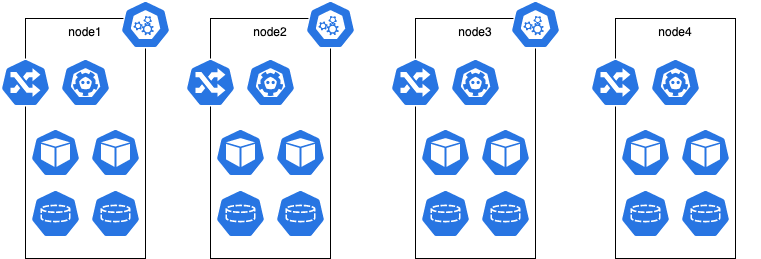

The diagram above was exported from draw.io. Its source (the exported page's mxGraphModel, read from the mxfile embedded in the PNG):
<mxGraphModel dx="2946" dy="1137" grid="1" gridSize="10" guides="1" tooltips="1" connect="1" arrows="1" fold="1" page="1" pageScale="1" pageWidth="850" pageHeight="1100" math="0" shadow="0">
  <root>
    <mxCell id="Rsjo5agCh6tZB0Zg1xWA-0" />
    <mxCell id="Rsjo5agCh6tZB0Zg1xWA-1" parent="Rsjo5agCh6tZB0Zg1xWA-0" />
    <mxCell id="Z68S530O1uNPjQ2LyiVJ-12" value="" style="group" vertex="1" connectable="0" parent="Rsjo5agCh6tZB0Zg1xWA-1">
      <mxGeometry x="30" y="240" width="170" height="258" as="geometry" />
    </mxCell>
    <mxCell id="Z68S530O1uNPjQ2LyiVJ-2" value="node1" style="rounded=0;whiteSpace=wrap;html=1;align=center;verticalAlign=top;" vertex="1" parent="Z68S530O1uNPjQ2LyiVJ-12">
      <mxGeometry x="25" y="18" width="120" height="240" as="geometry" />
    </mxCell>
    <mxCell id="Rsjo5agCh6tZB0Zg1xWA-2" value="" style="html=1;dashed=0;whitespace=wrap;fillColor=#2875E2;strokeColor=#ffffff;points=[[0.005,0.63,0],[0.1,0.2,0],[0.9,0.2,0],[0.5,0,0],[0.995,0.63,0],[0.72,0.99,0],[0.5,1,0],[0.28,0.99,0]];shape=mxgraph.kubernetes.icon;prIcon=master;align=left;" vertex="1" parent="Z68S530O1uNPjQ2LyiVJ-12">
      <mxGeometry x="120" width="50" height="48" as="geometry" />
    </mxCell>
    <mxCell id="Z68S530O1uNPjQ2LyiVJ-5" value="" style="html=1;dashed=0;whitespace=wrap;fillColor=#2875E2;strokeColor=#ffffff;points=[[0.005,0.63,0],[0.1,0.2,0],[0.9,0.2,0],[0.5,0,0],[0.995,0.63,0],[0.72,0.99,0],[0.5,1,0],[0.28,0.99,0]];shape=mxgraph.kubernetes.icon;prIcon=ing;align=left;" vertex="1" parent="Z68S530O1uNPjQ2LyiVJ-12">
      <mxGeometry y="58" width="50" height="48" as="geometry" />
    </mxCell>
    <mxCell id="Z68S530O1uNPjQ2LyiVJ-6" value="" style="html=1;dashed=0;whitespace=wrap;fillColor=#2875E2;strokeColor=#ffffff;points=[[0.005,0.63,0],[0.1,0.2,0],[0.9,0.2,0],[0.5,0,0],[0.995,0.63,0],[0.72,0.99,0],[0.5,1,0],[0.28,0.99,0]];shape=mxgraph.kubernetes.icon;prIcon=etcd;align=left;" vertex="1" parent="Z68S530O1uNPjQ2LyiVJ-12">
      <mxGeometry x="60" y="58" width="50" height="48" as="geometry" />
    </mxCell>
    <mxCell id="Z68S530O1uNPjQ2LyiVJ-7" value="" style="html=1;dashed=0;whitespace=wrap;fillColor=#2875E2;strokeColor=#ffffff;points=[[0.005,0.63,0],[0.1,0.2,0],[0.9,0.2,0],[0.5,0,0],[0.995,0.63,0],[0.72,0.99,0],[0.5,1,0],[0.28,0.99,0]];shape=mxgraph.kubernetes.icon;prIcon=pod;align=left;" vertex="1" parent="Z68S530O1uNPjQ2LyiVJ-12">
      <mxGeometry x="90" y="128" width="50" height="48" as="geometry" />
    </mxCell>
    <mxCell id="Z68S530O1uNPjQ2LyiVJ-8" value="" style="html=1;dashed=0;whitespace=wrap;fillColor=#2875E2;strokeColor=#ffffff;points=[[0.005,0.63,0],[0.1,0.2,0],[0.9,0.2,0],[0.5,0,0],[0.995,0.63,0],[0.72,0.99,0],[0.5,1,0],[0.28,0.99,0]];shape=mxgraph.kubernetes.icon;prIcon=pvc;align=left;" vertex="1" parent="Z68S530O1uNPjQ2LyiVJ-12">
      <mxGeometry x="30" y="189" width="50" height="48" as="geometry" />
    </mxCell>
    <mxCell id="Z68S530O1uNPjQ2LyiVJ-10" value="" style="html=1;dashed=0;whitespace=wrap;fillColor=#2875E2;strokeColor=#ffffff;points=[[0.005,0.63,0],[0.1,0.2,0],[0.9,0.2,0],[0.5,0,0],[0.995,0.63,0],[0.72,0.99,0],[0.5,1,0],[0.28,0.99,0]];shape=mxgraph.kubernetes.icon;prIcon=pod;align=left;" vertex="1" parent="Z68S530O1uNPjQ2LyiVJ-12">
      <mxGeometry x="30" y="128" width="50" height="48" as="geometry" />
    </mxCell>
    <mxCell id="Z68S530O1uNPjQ2LyiVJ-11" value="" style="html=1;dashed=0;whitespace=wrap;fillColor=#2875E2;strokeColor=#ffffff;points=[[0.005,0.63,0],[0.1,0.2,0],[0.9,0.2,0],[0.5,0,0],[0.995,0.63,0],[0.72,0.99,0],[0.5,1,0],[0.28,0.99,0]];shape=mxgraph.kubernetes.icon;prIcon=pvc;align=left;" vertex="1" parent="Z68S530O1uNPjQ2LyiVJ-12">
      <mxGeometry x="90" y="189" width="50" height="48" as="geometry" />
    </mxCell>
    <mxCell id="Z68S530O1uNPjQ2LyiVJ-13" value="" style="group" vertex="1" connectable="0" parent="Rsjo5agCh6tZB0Zg1xWA-1">
      <mxGeometry x="215" y="240" width="170" height="258" as="geometry" />
    </mxCell>
    <mxCell id="Z68S530O1uNPjQ2LyiVJ-14" value="node2" style="rounded=0;whiteSpace=wrap;html=1;align=center;verticalAlign=top;" vertex="1" parent="Z68S530O1uNPjQ2LyiVJ-13">
      <mxGeometry x="25" y="18" width="120" height="240" as="geometry" />
    </mxCell>
    <mxCell id="Z68S530O1uNPjQ2LyiVJ-15" value="" style="html=1;dashed=0;whitespace=wrap;fillColor=#2875E2;strokeColor=#ffffff;points=[[0.005,0.63,0],[0.1,0.2,0],[0.9,0.2,0],[0.5,0,0],[0.995,0.63,0],[0.72,0.99,0],[0.5,1,0],[0.28,0.99,0]];shape=mxgraph.kubernetes.icon;prIcon=master;align=left;" vertex="1" parent="Z68S530O1uNPjQ2LyiVJ-13">
      <mxGeometry x="120" width="50" height="48" as="geometry" />
    </mxCell>
    <mxCell id="Z68S530O1uNPjQ2LyiVJ-16" value="" style="html=1;dashed=0;whitespace=wrap;fillColor=#2875E2;strokeColor=#ffffff;points=[[0.005,0.63,0],[0.1,0.2,0],[0.9,0.2,0],[0.5,0,0],[0.995,0.63,0],[0.72,0.99,0],[0.5,1,0],[0.28,0.99,0]];shape=mxgraph.kubernetes.icon;prIcon=ing;align=left;" vertex="1" parent="Z68S530O1uNPjQ2LyiVJ-13">
      <mxGeometry y="58" width="50" height="48" as="geometry" />
    </mxCell>
    <mxCell id="Z68S530O1uNPjQ2LyiVJ-17" value="" style="html=1;dashed=0;whitespace=wrap;fillColor=#2875E2;strokeColor=#ffffff;points=[[0.005,0.63,0],[0.1,0.2,0],[0.9,0.2,0],[0.5,0,0],[0.995,0.63,0],[0.72,0.99,0],[0.5,1,0],[0.28,0.99,0]];shape=mxgraph.kubernetes.icon;prIcon=etcd;align=left;" vertex="1" parent="Z68S530O1uNPjQ2LyiVJ-13">
      <mxGeometry x="60" y="58" width="50" height="48" as="geometry" />
    </mxCell>
    <mxCell id="Z68S530O1uNPjQ2LyiVJ-18" value="" style="html=1;dashed=0;whitespace=wrap;fillColor=#2875E2;strokeColor=#ffffff;points=[[0.005,0.63,0],[0.1,0.2,0],[0.9,0.2,0],[0.5,0,0],[0.995,0.63,0],[0.72,0.99,0],[0.5,1,0],[0.28,0.99,0]];shape=mxgraph.kubernetes.icon;prIcon=pod;align=left;" vertex="1" parent="Z68S530O1uNPjQ2LyiVJ-13">
      <mxGeometry x="90" y="128" width="50" height="48" as="geometry" />
    </mxCell>
    <mxCell id="Z68S530O1uNPjQ2LyiVJ-19" value="" style="html=1;dashed=0;whitespace=wrap;fillColor=#2875E2;strokeColor=#ffffff;points=[[0.005,0.63,0],[0.1,0.2,0],[0.9,0.2,0],[0.5,0,0],[0.995,0.63,0],[0.72,0.99,0],[0.5,1,0],[0.28,0.99,0]];shape=mxgraph.kubernetes.icon;prIcon=pvc;align=left;" vertex="1" parent="Z68S530O1uNPjQ2LyiVJ-13">
      <mxGeometry x="30" y="189" width="50" height="48" as="geometry" />
    </mxCell>
    <mxCell id="Z68S530O1uNPjQ2LyiVJ-20" value="" style="html=1;dashed=0;whitespace=wrap;fillColor=#2875E2;strokeColor=#ffffff;points=[[0.005,0.63,0],[0.1,0.2,0],[0.9,0.2,0],[0.5,0,0],[0.995,0.63,0],[0.72,0.99,0],[0.5,1,0],[0.28,0.99,0]];shape=mxgraph.kubernetes.icon;prIcon=pod;align=left;" vertex="1" parent="Z68S530O1uNPjQ2LyiVJ-13">
      <mxGeometry x="30" y="128" width="50" height="48" as="geometry" />
    </mxCell>
    <mxCell id="Z68S530O1uNPjQ2LyiVJ-21" value="" style="html=1;dashed=0;whitespace=wrap;fillColor=#2875E2;strokeColor=#ffffff;points=[[0.005,0.63,0],[0.1,0.2,0],[0.9,0.2,0],[0.5,0,0],[0.995,0.63,0],[0.72,0.99,0],[0.5,1,0],[0.28,0.99,0]];shape=mxgraph.kubernetes.icon;prIcon=pvc;align=left;" vertex="1" parent="Z68S530O1uNPjQ2LyiVJ-13">
      <mxGeometry x="90" y="189" width="50" height="48" as="geometry" />
    </mxCell>
    <mxCell id="Z68S530O1uNPjQ2LyiVJ-23" value="" style="group" vertex="1" connectable="0" parent="Rsjo5agCh6tZB0Zg1xWA-1">
      <mxGeometry x="420" y="240" width="170" height="258" as="geometry" />
    </mxCell>
    <mxCell id="Z68S530O1uNPjQ2LyiVJ-24" value="node3" style="rounded=0;whiteSpace=wrap;html=1;align=center;verticalAlign=top;" vertex="1" parent="Z68S530O1uNPjQ2LyiVJ-23">
      <mxGeometry x="25" y="18" width="120" height="240" as="geometry" />
    </mxCell>
    <mxCell id="Z68S530O1uNPjQ2LyiVJ-25" value="" style="html=1;dashed=0;whitespace=wrap;fillColor=#2875E2;strokeColor=#ffffff;points=[[0.005,0.63,0],[0.1,0.2,0],[0.9,0.2,0],[0.5,0,0],[0.995,0.63,0],[0.72,0.99,0],[0.5,1,0],[0.28,0.99,0]];shape=mxgraph.kubernetes.icon;prIcon=master;align=left;" vertex="1" parent="Z68S530O1uNPjQ2LyiVJ-23">
      <mxGeometry x="120" width="50" height="48" as="geometry" />
    </mxCell>
    <mxCell id="Z68S530O1uNPjQ2LyiVJ-26" value="" style="html=1;dashed=0;whitespace=wrap;fillColor=#2875E2;strokeColor=#ffffff;points=[[0.005,0.63,0],[0.1,0.2,0],[0.9,0.2,0],[0.5,0,0],[0.995,0.63,0],[0.72,0.99,0],[0.5,1,0],[0.28,0.99,0]];shape=mxgraph.kubernetes.icon;prIcon=ing;align=left;" vertex="1" parent="Z68S530O1uNPjQ2LyiVJ-23">
      <mxGeometry y="58" width="50" height="48" as="geometry" />
    </mxCell>
    <mxCell id="Z68S530O1uNPjQ2LyiVJ-27" value="" style="html=1;dashed=0;whitespace=wrap;fillColor=#2875E2;strokeColor=#ffffff;points=[[0.005,0.63,0],[0.1,0.2,0],[0.9,0.2,0],[0.5,0,0],[0.995,0.63,0],[0.72,0.99,0],[0.5,1,0],[0.28,0.99,0]];shape=mxgraph.kubernetes.icon;prIcon=etcd;align=left;" vertex="1" parent="Z68S530O1uNPjQ2LyiVJ-23">
      <mxGeometry x="60" y="58" width="50" height="48" as="geometry" />
    </mxCell>
    <mxCell id="Z68S530O1uNPjQ2LyiVJ-28" value="" style="html=1;dashed=0;whitespace=wrap;fillColor=#2875E2;strokeColor=#ffffff;points=[[0.005,0.63,0],[0.1,0.2,0],[0.9,0.2,0],[0.5,0,0],[0.995,0.63,0],[0.72,0.99,0],[0.5,1,0],[0.28,0.99,0]];shape=mxgraph.kubernetes.icon;prIcon=pod;align=left;" vertex="1" parent="Z68S530O1uNPjQ2LyiVJ-23">
      <mxGeometry x="90" y="128" width="50" height="48" as="geometry" />
    </mxCell>
    <mxCell id="Z68S530O1uNPjQ2LyiVJ-29" value="" style="html=1;dashed=0;whitespace=wrap;fillColor=#2875E2;strokeColor=#ffffff;points=[[0.005,0.63,0],[0.1,0.2,0],[0.9,0.2,0],[0.5,0,0],[0.995,0.63,0],[0.72,0.99,0],[0.5,1,0],[0.28,0.99,0]];shape=mxgraph.kubernetes.icon;prIcon=pvc;align=left;" vertex="1" parent="Z68S530O1uNPjQ2LyiVJ-23">
      <mxGeometry x="30" y="189" width="50" height="48" as="geometry" />
    </mxCell>
    <mxCell id="Z68S530O1uNPjQ2LyiVJ-30" value="" style="html=1;dashed=0;whitespace=wrap;fillColor=#2875E2;strokeColor=#ffffff;points=[[0.005,0.63,0],[0.1,0.2,0],[0.9,0.2,0],[0.5,0,0],[0.995,0.63,0],[0.72,0.99,0],[0.5,1,0],[0.28,0.99,0]];shape=mxgraph.kubernetes.icon;prIcon=pod;align=left;" vertex="1" parent="Z68S530O1uNPjQ2LyiVJ-23">
      <mxGeometry x="30" y="128" width="50" height="48" as="geometry" />
    </mxCell>
    <mxCell id="Z68S530O1uNPjQ2LyiVJ-31" value="" style="html=1;dashed=0;whitespace=wrap;fillColor=#2875E2;strokeColor=#ffffff;points=[[0.005,0.63,0],[0.1,0.2,0],[0.9,0.2,0],[0.5,0,0],[0.995,0.63,0],[0.72,0.99,0],[0.5,1,0],[0.28,0.99,0]];shape=mxgraph.kubernetes.icon;prIcon=pvc;align=left;" vertex="1" parent="Z68S530O1uNPjQ2LyiVJ-23">
      <mxGeometry x="90" y="189" width="50" height="48" as="geometry" />
    </mxCell>
    <mxCell id="Z68S530O1uNPjQ2LyiVJ-32" value="" style="group" vertex="1" connectable="0" parent="Rsjo5agCh6tZB0Zg1xWA-1">
      <mxGeometry x="620" y="240" width="170" height="258" as="geometry" />
    </mxCell>
    <mxCell id="Z68S530O1uNPjQ2LyiVJ-33" value="node4" style="rounded=0;whiteSpace=wrap;html=1;align=center;verticalAlign=top;" vertex="1" parent="Z68S530O1uNPjQ2LyiVJ-32">
      <mxGeometry x="25" y="18" width="120" height="240" as="geometry" />
    </mxCell>
    <mxCell id="Z68S530O1uNPjQ2LyiVJ-35" value="" style="html=1;dashed=0;whitespace=wrap;fillColor=#2875E2;strokeColor=#ffffff;points=[[0.005,0.63,0],[0.1,0.2,0],[0.9,0.2,0],[0.5,0,0],[0.995,0.63,0],[0.72,0.99,0],[0.5,1,0],[0.28,0.99,0]];shape=mxgraph.kubernetes.icon;prIcon=ing;align=left;" vertex="1" parent="Z68S530O1uNPjQ2LyiVJ-32">
      <mxGeometry y="58" width="50" height="48" as="geometry" />
    </mxCell>
    <mxCell id="Z68S530O1uNPjQ2LyiVJ-36" value="" style="html=1;dashed=0;whitespace=wrap;fillColor=#2875E2;strokeColor=#ffffff;points=[[0.005,0.63,0],[0.1,0.2,0],[0.9,0.2,0],[0.5,0,0],[0.995,0.63,0],[0.72,0.99,0],[0.5,1,0],[0.28,0.99,0]];shape=mxgraph.kubernetes.icon;prIcon=etcd;align=left;" vertex="1" parent="Z68S530O1uNPjQ2LyiVJ-32">
      <mxGeometry x="60" y="58" width="50" height="48" as="geometry" />
    </mxCell>
    <mxCell id="Z68S530O1uNPjQ2LyiVJ-37" value="" style="html=1;dashed=0;whitespace=wrap;fillColor=#2875E2;strokeColor=#ffffff;points=[[0.005,0.63,0],[0.1,0.2,0],[0.9,0.2,0],[0.5,0,0],[0.995,0.63,0],[0.72,0.99,0],[0.5,1,0],[0.28,0.99,0]];shape=mxgraph.kubernetes.icon;prIcon=pod;align=left;" vertex="1" parent="Z68S530O1uNPjQ2LyiVJ-32">
      <mxGeometry x="90" y="128" width="50" height="48" as="geometry" />
    </mxCell>
    <mxCell id="Z68S530O1uNPjQ2LyiVJ-38" value="" style="html=1;dashed=0;whitespace=wrap;fillColor=#2875E2;strokeColor=#ffffff;points=[[0.005,0.63,0],[0.1,0.2,0],[0.9,0.2,0],[0.5,0,0],[0.995,0.63,0],[0.72,0.99,0],[0.5,1,0],[0.28,0.99,0]];shape=mxgraph.kubernetes.icon;prIcon=pvc;align=left;" vertex="1" parent="Z68S530O1uNPjQ2LyiVJ-32">
      <mxGeometry x="30" y="189" width="50" height="48" as="geometry" />
    </mxCell>
    <mxCell id="Z68S530O1uNPjQ2LyiVJ-39" value="" style="html=1;dashed=0;whitespace=wrap;fillColor=#2875E2;strokeColor=#ffffff;points=[[0.005,0.63,0],[0.1,0.2,0],[0.9,0.2,0],[0.5,0,0],[0.995,0.63,0],[0.72,0.99,0],[0.5,1,0],[0.28,0.99,0]];shape=mxgraph.kubernetes.icon;prIcon=pod;align=left;" vertex="1" parent="Z68S530O1uNPjQ2LyiVJ-32">
      <mxGeometry x="30" y="128" width="50" height="48" as="geometry" />
    </mxCell>
    <mxCell id="Z68S530O1uNPjQ2LyiVJ-40" value="" style="html=1;dashed=0;whitespace=wrap;fillColor=#2875E2;strokeColor=#ffffff;points=[[0.005,0.63,0],[0.1,0.2,0],[0.9,0.2,0],[0.5,0,0],[0.995,0.63,0],[0.72,0.99,0],[0.5,1,0],[0.28,0.99,0]];shape=mxgraph.kubernetes.icon;prIcon=pvc;align=left;" vertex="1" parent="Z68S530O1uNPjQ2LyiVJ-32">
      <mxGeometry x="90" y="189" width="50" height="48" as="geometry" />
    </mxCell>
  </root>
</mxGraphModel>